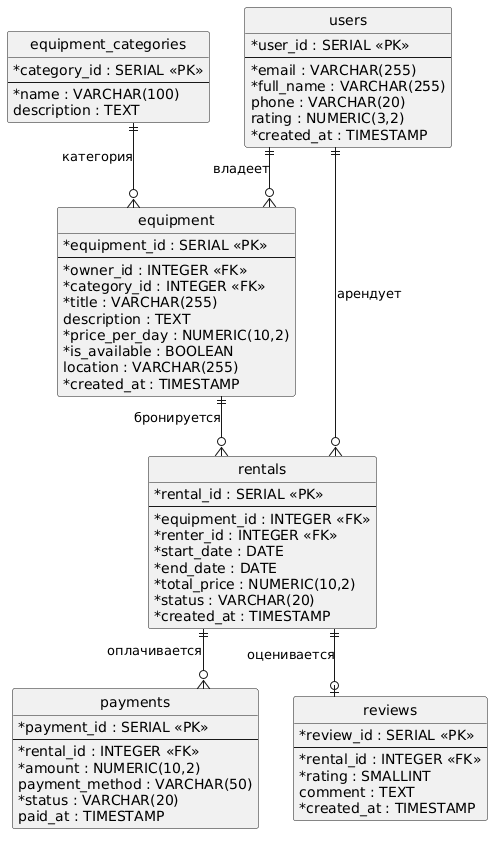

The diagram above was rendered by PlantUML. Its source (embedded in the PNG):
@startuml
hide empty methods
hide circle
skinparam classAttributeIconSize 0
skinparam linetype ortho

entity users {
    * user_id : SERIAL <<PK>>
    --
    * email : VARCHAR(255)
    * full_name : VARCHAR(255)
    phone : VARCHAR(20)
    rating : NUMERIC(3,2)
    * created_at : TIMESTAMP
}

entity equipment_categories {
    * category_id : SERIAL <<PK>>
    --
    * name : VARCHAR(100)
    description : TEXT
}

entity equipment {
    * equipment_id : SERIAL <<PK>>
    --
    * owner_id : INTEGER <<FK>>
    * category_id : INTEGER <<FK>>
    * title : VARCHAR(255)
    description : TEXT
    * price_per_day : NUMERIC(10,2)
    * is_available : BOOLEAN
    location : VARCHAR(255)
    * created_at : TIMESTAMP
}

entity rentals {
    * rental_id : SERIAL <<PK>>
    --
    * equipment_id : INTEGER <<FK>>
    * renter_id : INTEGER <<FK>>
    * start_date : DATE
    * end_date : DATE
    * total_price : NUMERIC(10,2)
    * status : VARCHAR(20)
    * created_at : TIMESTAMP
}

entity payments {
    * payment_id : SERIAL <<PK>>
    --
    * rental_id : INTEGER <<FK>>
    * amount : NUMERIC(10,2)
    payment_method : VARCHAR(50)
    * status : VARCHAR(20)
    paid_at : TIMESTAMP
}

entity reviews {
    * review_id : SERIAL <<PK>>
    --
    * rental_id : INTEGER <<FK>>
    * rating : SMALLINT
    comment : TEXT
    * created_at : TIMESTAMP
}

users ||--o{ equipment : "владеет"
users ||--o{ rentals : "арендует"
equipment_categories ||--o{ equipment : "категория"
equipment ||--o{ rentals : "бронируется"
rentals ||--o{ payments : "оплачивается"
rentals ||--o| reviews : "оценивается"
@enduml